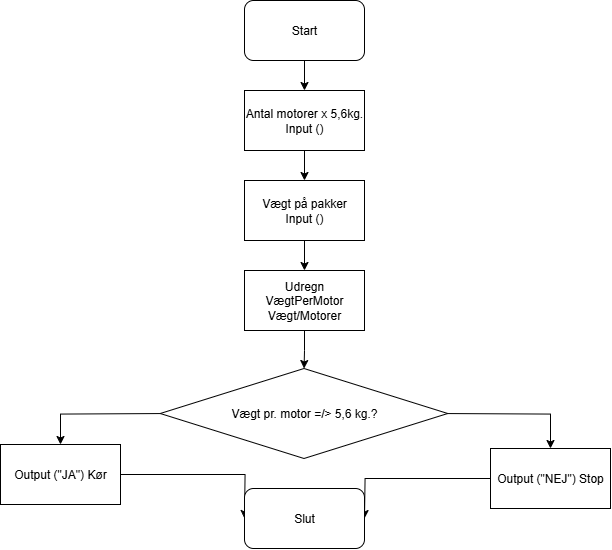

The diagram above was exported from draw.io. Its source (the exported page's mxGraphModel, read from the mxfile embedded in the PNG):
<mxGraphModel dx="1123" dy="1813" grid="1" gridSize="10" guides="1" tooltips="1" connect="1" arrows="1" fold="1" page="1" pageScale="1" pageWidth="827" pageHeight="1169" math="0" shadow="0">
  <root>
    <mxCell id="0" />
    <mxCell id="1" parent="0" />
    <mxCell id="23uVud_ggqq4PbbSNU21-6" value="" style="edgeStyle=orthogonalEdgeStyle;rounded=0;orthogonalLoop=1;jettySize=auto;html=1;" parent="1" source="VvyXnP3trYImGVTenBFc-1" target="6ycbvx7OtACNIH3_AnV7-1" edge="1">
      <mxGeometry relative="1" as="geometry" />
    </mxCell>
    <mxCell id="VvyXnP3trYImGVTenBFc-1" value="Start" style="rounded=1;whiteSpace=wrap;html=1;" parent="1" vertex="1">
      <mxGeometry x="354" y="-960" width="120" height="60" as="geometry" />
    </mxCell>
    <mxCell id="23uVud_ggqq4PbbSNU21-7" value="" style="edgeStyle=orthogonalEdgeStyle;rounded=0;orthogonalLoop=1;jettySize=auto;html=1;" parent="1" source="6ycbvx7OtACNIH3_AnV7-1" target="23uVud_ggqq4PbbSNU21-5" edge="1">
      <mxGeometry relative="1" as="geometry" />
    </mxCell>
    <mxCell id="6ycbvx7OtACNIH3_AnV7-1" value="Antal motorer x 5,6kg.&lt;br&gt;Input ()" style="rounded=0;whiteSpace=wrap;html=1;" parent="1" vertex="1">
      <mxGeometry x="354" y="-870" width="120" height="60" as="geometry" />
    </mxCell>
    <mxCell id="23uVud_ggqq4PbbSNU21-9" value="" style="edgeStyle=orthogonalEdgeStyle;rounded=0;orthogonalLoop=1;jettySize=auto;html=1;" parent="1" target="793a9R6DppdMOhfd71EJ-1" edge="1">
      <mxGeometry relative="1" as="geometry">
        <mxPoint x="269.93790849673223" y="-546.9411764705883" as="sourcePoint" />
      </mxGeometry>
    </mxCell>
    <mxCell id="23uVud_ggqq4PbbSNU21-10" value="" style="edgeStyle=orthogonalEdgeStyle;rounded=0;orthogonalLoop=1;jettySize=auto;html=1;" parent="1" target="793a9R6DppdMOhfd71EJ-2" edge="1">
      <mxGeometry relative="1" as="geometry">
        <mxPoint x="557.0620915032678" y="-546.9411764705883" as="sourcePoint" />
      </mxGeometry>
    </mxCell>
    <mxCell id="PGszwpgQoOjX10Xb1jDR-1" value="Vægt pr. motor =/&amp;gt; 5,6 kg.?" style="rhombus;whiteSpace=wrap;html=1;" parent="1" vertex="1">
      <mxGeometry x="269.75" y="-592" width="287.5" height="90" as="geometry" />
    </mxCell>
    <mxCell id="zdATjGeHkFWzQnomxX4M-7" style="edgeStyle=orthogonalEdgeStyle;rounded=0;orthogonalLoop=1;jettySize=auto;html=1;entryX=0;entryY=0.5;entryDx=0;entryDy=0;" parent="1" source="793a9R6DppdMOhfd71EJ-1" edge="1">
      <mxGeometry relative="1" as="geometry">
        <mxPoint x="353.9999999999998" y="-442" as="targetPoint" />
      </mxGeometry>
    </mxCell>
    <mxCell id="793a9R6DppdMOhfd71EJ-1" value="Output (&quot;JA&quot;) Kør" style="rounded=0;whiteSpace=wrap;html=1;" parent="1" vertex="1">
      <mxGeometry x="110" y="-516" width="120" height="60" as="geometry" />
    </mxCell>
    <mxCell id="zdATjGeHkFWzQnomxX4M-6" style="edgeStyle=orthogonalEdgeStyle;rounded=0;orthogonalLoop=1;jettySize=auto;html=1;entryX=1;entryY=0.5;entryDx=0;entryDy=0;" parent="1" source="793a9R6DppdMOhfd71EJ-2" edge="1">
      <mxGeometry relative="1" as="geometry">
        <mxPoint x="473.9999999999998" y="-442" as="targetPoint" />
      </mxGeometry>
    </mxCell>
    <mxCell id="793a9R6DppdMOhfd71EJ-2" value="Output (&quot;NEJ&quot;) Stop" style="rounded=0;whiteSpace=wrap;html=1;" parent="1" vertex="1">
      <mxGeometry x="600" y="-512" width="120" height="60" as="geometry" />
    </mxCell>
    <mxCell id="5jolNwa7ASKd6kpc_oIu-2" value="" style="edgeStyle=orthogonalEdgeStyle;rounded=0;orthogonalLoop=1;jettySize=auto;html=1;" parent="1" source="23uVud_ggqq4PbbSNU21-5" target="5jolNwa7ASKd6kpc_oIu-1" edge="1">
      <mxGeometry relative="1" as="geometry" />
    </mxCell>
    <mxCell id="23uVud_ggqq4PbbSNU21-5" value="Vægt på pakker&lt;br&gt;Input ()" style="rounded=0;whiteSpace=wrap;html=1;" parent="1" vertex="1">
      <mxGeometry x="354" y="-780" width="120" height="60" as="geometry" />
    </mxCell>
    <mxCell id="zdATjGeHkFWzQnomxX4M-5" value="Slut" style="rounded=1;whiteSpace=wrap;html=1;" parent="1" vertex="1">
      <mxGeometry x="354" y="-472" width="120" height="60" as="geometry" />
    </mxCell>
    <mxCell id="5jolNwa7ASKd6kpc_oIu-3" value="" style="edgeStyle=orthogonalEdgeStyle;rounded=0;orthogonalLoop=1;jettySize=auto;html=1;" parent="1" source="5jolNwa7ASKd6kpc_oIu-1" target="PGszwpgQoOjX10Xb1jDR-1" edge="1">
      <mxGeometry relative="1" as="geometry" />
    </mxCell>
    <mxCell id="5jolNwa7ASKd6kpc_oIu-1" value="Udregn VægtPerMotor&lt;div&gt;Vægt/Motorer&lt;/div&gt;" style="rounded=0;whiteSpace=wrap;html=1;" parent="1" vertex="1">
      <mxGeometry x="354" y="-690" width="120" height="60" as="geometry" />
    </mxCell>
  </root>
</mxGraphModel>